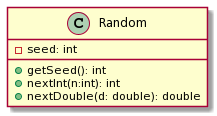

The diagram above was rendered by PlantUML. Its source (embedded in the PNG):
@startuml
class Random {
  -seed: int
  +getSeed(): int
  +nextInt(n:int): int
  +nextDouble(d: double): double
}
@enduml